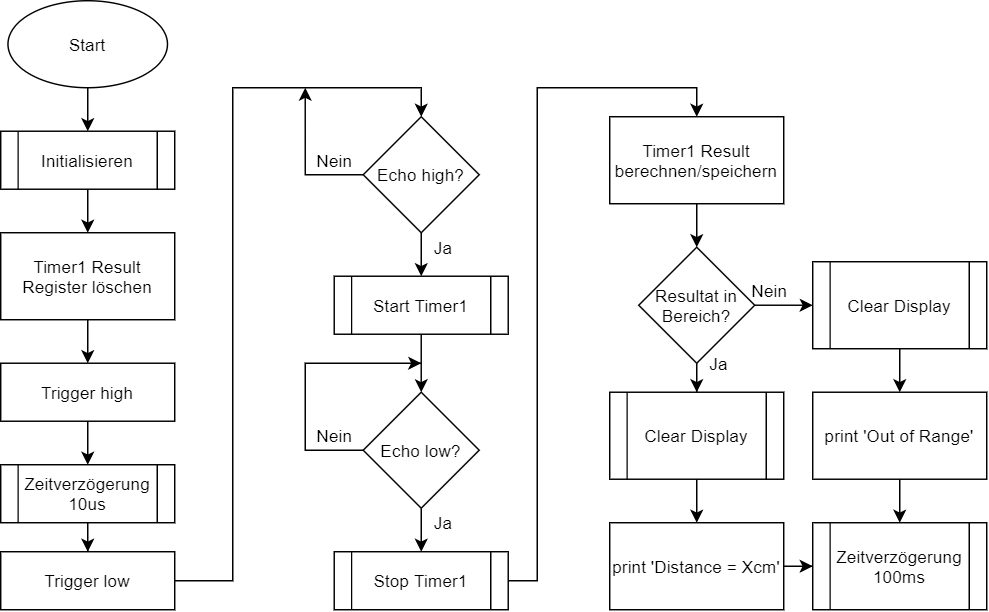

The diagram above was exported from draw.io. Its source (the exported page's mxGraphModel, read from the mxfile embedded in the PNG):
<mxGraphModel dx="749" dy="563" grid="1" gridSize="10" guides="1" tooltips="1" connect="1" arrows="1" fold="1" page="1" pageScale="1" pageWidth="827" pageHeight="1169" math="0" shadow="0">
  <root>
    <mxCell id="WIyWlLk6GJQsqaUBKTNV-0" />
    <mxCell id="WIyWlLk6GJQsqaUBKTNV-1" parent="WIyWlLk6GJQsqaUBKTNV-0" />
    <mxCell id="6F9pLMa5rU0Q6m2vWCjF-7" style="edgeStyle=orthogonalEdgeStyle;rounded=0;orthogonalLoop=1;jettySize=auto;html=1;entryX=0.5;entryY=0;entryDx=0;entryDy=0;" edge="1" parent="WIyWlLk6GJQsqaUBKTNV-1" source="6F9pLMa5rU0Q6m2vWCjF-1" target="6F9pLMa5rU0Q6m2vWCjF-5">
      <mxGeometry relative="1" as="geometry" />
    </mxCell>
    <mxCell id="6F9pLMa5rU0Q6m2vWCjF-1" value="Initialisieren" style="shape=process;whiteSpace=wrap;html=1;backgroundOutline=1;" vertex="1" parent="WIyWlLk6GJQsqaUBKTNV-1">
      <mxGeometry x="20" y="140" width="120" height="40" as="geometry" />
    </mxCell>
    <mxCell id="6F9pLMa5rU0Q6m2vWCjF-8" style="edgeStyle=orthogonalEdgeStyle;rounded=0;orthogonalLoop=1;jettySize=auto;html=1;entryX=0.5;entryY=0;entryDx=0;entryDy=0;" edge="1" parent="WIyWlLk6GJQsqaUBKTNV-1" source="6F9pLMa5rU0Q6m2vWCjF-2" target="6F9pLMa5rU0Q6m2vWCjF-1">
      <mxGeometry relative="1" as="geometry" />
    </mxCell>
    <mxCell id="6F9pLMa5rU0Q6m2vWCjF-2" value="Start" style="ellipse;whiteSpace=wrap;html=1;" vertex="1" parent="WIyWlLk6GJQsqaUBKTNV-1">
      <mxGeometry x="25" y="50" width="110" height="60" as="geometry" />
    </mxCell>
    <mxCell id="6F9pLMa5rU0Q6m2vWCjF-16" style="edgeStyle=orthogonalEdgeStyle;rounded=0;orthogonalLoop=1;jettySize=auto;html=1;entryX=0.5;entryY=0;entryDx=0;entryDy=0;" edge="1" parent="WIyWlLk6GJQsqaUBKTNV-1" source="6F9pLMa5rU0Q6m2vWCjF-5" target="6F9pLMa5rU0Q6m2vWCjF-9">
      <mxGeometry relative="1" as="geometry" />
    </mxCell>
    <mxCell id="6F9pLMa5rU0Q6m2vWCjF-5" value="Timer1 Result Register löschen" style="rounded=0;whiteSpace=wrap;html=1;" vertex="1" parent="WIyWlLk6GJQsqaUBKTNV-1">
      <mxGeometry x="20" y="210" width="120" height="60" as="geometry" />
    </mxCell>
    <mxCell id="6F9pLMa5rU0Q6m2vWCjF-17" style="edgeStyle=orthogonalEdgeStyle;rounded=0;orthogonalLoop=1;jettySize=auto;html=1;" edge="1" parent="WIyWlLk6GJQsqaUBKTNV-1" source="6F9pLMa5rU0Q6m2vWCjF-9" target="6F9pLMa5rU0Q6m2vWCjF-10">
      <mxGeometry relative="1" as="geometry" />
    </mxCell>
    <mxCell id="6F9pLMa5rU0Q6m2vWCjF-9" value="Trigger high" style="rounded=0;whiteSpace=wrap;html=1;" vertex="1" parent="WIyWlLk6GJQsqaUBKTNV-1">
      <mxGeometry x="20" y="300" width="120" height="40" as="geometry" />
    </mxCell>
    <mxCell id="6F9pLMa5rU0Q6m2vWCjF-18" style="edgeStyle=orthogonalEdgeStyle;rounded=0;orthogonalLoop=1;jettySize=auto;html=1;entryX=0.5;entryY=0;entryDx=0;entryDy=0;" edge="1" parent="WIyWlLk6GJQsqaUBKTNV-1" source="6F9pLMa5rU0Q6m2vWCjF-10" target="6F9pLMa5rU0Q6m2vWCjF-11">
      <mxGeometry relative="1" as="geometry" />
    </mxCell>
    <mxCell id="6F9pLMa5rU0Q6m2vWCjF-10" value="Zeitverzögerung 10us" style="shape=process;whiteSpace=wrap;html=1;backgroundOutline=1;" vertex="1" parent="WIyWlLk6GJQsqaUBKTNV-1">
      <mxGeometry x="20" y="370" width="120" height="40" as="geometry" />
    </mxCell>
    <mxCell id="6F9pLMa5rU0Q6m2vWCjF-19" style="edgeStyle=orthogonalEdgeStyle;rounded=0;orthogonalLoop=1;jettySize=auto;html=1;entryX=0.5;entryY=0;entryDx=0;entryDy=0;exitX=1;exitY=0.5;exitDx=0;exitDy=0;" edge="1" parent="WIyWlLk6GJQsqaUBKTNV-1" source="6F9pLMa5rU0Q6m2vWCjF-11" target="6F9pLMa5rU0Q6m2vWCjF-12">
      <mxGeometry relative="1" as="geometry">
        <Array as="points">
          <mxPoint x="180" y="450" />
          <mxPoint x="180" y="110" />
          <mxPoint x="310" y="110" />
        </Array>
      </mxGeometry>
    </mxCell>
    <mxCell id="6F9pLMa5rU0Q6m2vWCjF-11" value="Trigger low" style="rounded=0;whiteSpace=wrap;html=1;" vertex="1" parent="WIyWlLk6GJQsqaUBKTNV-1">
      <mxGeometry x="20" y="430" width="120" height="40" as="geometry" />
    </mxCell>
    <mxCell id="6F9pLMa5rU0Q6m2vWCjF-20" style="edgeStyle=orthogonalEdgeStyle;rounded=0;orthogonalLoop=1;jettySize=auto;html=1;" edge="1" parent="WIyWlLk6GJQsqaUBKTNV-1" source="6F9pLMa5rU0Q6m2vWCjF-12">
      <mxGeometry relative="1" as="geometry">
        <mxPoint x="230" y="110" as="targetPoint" />
      </mxGeometry>
    </mxCell>
    <mxCell id="6F9pLMa5rU0Q6m2vWCjF-25" style="edgeStyle=orthogonalEdgeStyle;rounded=0;orthogonalLoop=1;jettySize=auto;html=1;entryX=0.5;entryY=0;entryDx=0;entryDy=0;" edge="1" parent="WIyWlLk6GJQsqaUBKTNV-1" source="6F9pLMa5rU0Q6m2vWCjF-12" target="6F9pLMa5rU0Q6m2vWCjF-13">
      <mxGeometry relative="1" as="geometry" />
    </mxCell>
    <mxCell id="6F9pLMa5rU0Q6m2vWCjF-12" value="Echo high?" style="rhombus;whiteSpace=wrap;html=1;" vertex="1" parent="WIyWlLk6GJQsqaUBKTNV-1">
      <mxGeometry x="270" y="130" width="80" height="80" as="geometry" />
    </mxCell>
    <mxCell id="6F9pLMa5rU0Q6m2vWCjF-28" style="edgeStyle=orthogonalEdgeStyle;rounded=0;orthogonalLoop=1;jettySize=auto;html=1;entryX=0.5;entryY=0;entryDx=0;entryDy=0;" edge="1" parent="WIyWlLk6GJQsqaUBKTNV-1" source="6F9pLMa5rU0Q6m2vWCjF-13" target="6F9pLMa5rU0Q6m2vWCjF-14">
      <mxGeometry relative="1" as="geometry" />
    </mxCell>
    <mxCell id="6F9pLMa5rU0Q6m2vWCjF-13" value="Start Timer1" style="shape=process;whiteSpace=wrap;html=1;backgroundOutline=1;" vertex="1" parent="WIyWlLk6GJQsqaUBKTNV-1">
      <mxGeometry x="250" y="240" width="120" height="40" as="geometry" />
    </mxCell>
    <mxCell id="6F9pLMa5rU0Q6m2vWCjF-32" style="edgeStyle=orthogonalEdgeStyle;rounded=0;orthogonalLoop=1;jettySize=auto;html=1;exitX=0;exitY=0.5;exitDx=0;exitDy=0;" edge="1" parent="WIyWlLk6GJQsqaUBKTNV-1" source="6F9pLMa5rU0Q6m2vWCjF-14">
      <mxGeometry relative="1" as="geometry">
        <mxPoint x="310" y="300" as="targetPoint" />
        <Array as="points">
          <mxPoint x="230" y="360" />
          <mxPoint x="230" y="300" />
          <mxPoint x="310" y="300" />
        </Array>
      </mxGeometry>
    </mxCell>
    <mxCell id="6F9pLMa5rU0Q6m2vWCjF-35" style="edgeStyle=orthogonalEdgeStyle;rounded=0;orthogonalLoop=1;jettySize=auto;html=1;entryX=0.5;entryY=0;entryDx=0;entryDy=0;" edge="1" parent="WIyWlLk6GJQsqaUBKTNV-1" source="6F9pLMa5rU0Q6m2vWCjF-14" target="6F9pLMa5rU0Q6m2vWCjF-15">
      <mxGeometry relative="1" as="geometry" />
    </mxCell>
    <mxCell id="6F9pLMa5rU0Q6m2vWCjF-14" value="Echo low?" style="rhombus;whiteSpace=wrap;html=1;" vertex="1" parent="WIyWlLk6GJQsqaUBKTNV-1">
      <mxGeometry x="270" y="320" width="80" height="80" as="geometry" />
    </mxCell>
    <mxCell id="6F9pLMa5rU0Q6m2vWCjF-37" style="edgeStyle=orthogonalEdgeStyle;rounded=0;orthogonalLoop=1;jettySize=auto;html=1;entryX=0.5;entryY=0;entryDx=0;entryDy=0;" edge="1" parent="WIyWlLk6GJQsqaUBKTNV-1" source="6F9pLMa5rU0Q6m2vWCjF-15" target="6F9pLMa5rU0Q6m2vWCjF-36">
      <mxGeometry relative="1" as="geometry">
        <Array as="points">
          <mxPoint x="390" y="450" />
          <mxPoint x="390" y="110" />
          <mxPoint x="500" y="110" />
        </Array>
      </mxGeometry>
    </mxCell>
    <mxCell id="6F9pLMa5rU0Q6m2vWCjF-15" value="Stop Timer1" style="shape=process;whiteSpace=wrap;html=1;backgroundOutline=1;" vertex="1" parent="WIyWlLk6GJQsqaUBKTNV-1">
      <mxGeometry x="250" y="430" width="120" height="40" as="geometry" />
    </mxCell>
    <mxCell id="6F9pLMa5rU0Q6m2vWCjF-23" value="Nein" style="text;html=1;align=center;verticalAlign=middle;resizable=0;points=[];autosize=1;" vertex="1" parent="WIyWlLk6GJQsqaUBKTNV-1">
      <mxGeometry x="230" y="150" width="40" height="20" as="geometry" />
    </mxCell>
    <mxCell id="6F9pLMa5rU0Q6m2vWCjF-26" value="Ja" style="text;html=1;align=center;verticalAlign=middle;resizable=0;points=[];autosize=1;" vertex="1" parent="WIyWlLk6GJQsqaUBKTNV-1">
      <mxGeometry x="310" y="210" width="30" height="20" as="geometry" />
    </mxCell>
    <mxCell id="6F9pLMa5rU0Q6m2vWCjF-33" value="Nein" style="text;html=1;align=center;verticalAlign=middle;resizable=0;points=[];autosize=1;" vertex="1" parent="WIyWlLk6GJQsqaUBKTNV-1">
      <mxGeometry x="230" y="340" width="40" height="20" as="geometry" />
    </mxCell>
    <mxCell id="6F9pLMa5rU0Q6m2vWCjF-34" value="Ja" style="text;html=1;align=center;verticalAlign=middle;resizable=0;points=[];autosize=1;" vertex="1" parent="WIyWlLk6GJQsqaUBKTNV-1">
      <mxGeometry x="310" y="400" width="30" height="20" as="geometry" />
    </mxCell>
    <mxCell id="6F9pLMa5rU0Q6m2vWCjF-39" style="edgeStyle=orthogonalEdgeStyle;rounded=0;orthogonalLoop=1;jettySize=auto;html=1;entryX=0.5;entryY=0;entryDx=0;entryDy=0;" edge="1" parent="WIyWlLk6GJQsqaUBKTNV-1" source="6F9pLMa5rU0Q6m2vWCjF-36" target="6F9pLMa5rU0Q6m2vWCjF-38">
      <mxGeometry relative="1" as="geometry" />
    </mxCell>
    <mxCell id="6F9pLMa5rU0Q6m2vWCjF-36" value="Timer1 Result berechnen/speichern" style="rounded=0;whiteSpace=wrap;html=1;" vertex="1" parent="WIyWlLk6GJQsqaUBKTNV-1">
      <mxGeometry x="440" y="130" width="120" height="60" as="geometry" />
    </mxCell>
    <mxCell id="6F9pLMa5rU0Q6m2vWCjF-44" style="edgeStyle=orthogonalEdgeStyle;rounded=0;orthogonalLoop=1;jettySize=auto;html=1;entryX=0;entryY=0.5;entryDx=0;entryDy=0;" edge="1" parent="WIyWlLk6GJQsqaUBKTNV-1" source="6F9pLMa5rU0Q6m2vWCjF-38" target="6F9pLMa5rU0Q6m2vWCjF-40">
      <mxGeometry relative="1" as="geometry" />
    </mxCell>
    <mxCell id="6F9pLMa5rU0Q6m2vWCjF-45" style="edgeStyle=orthogonalEdgeStyle;rounded=0;orthogonalLoop=1;jettySize=auto;html=1;entryX=0.5;entryY=0;entryDx=0;entryDy=0;" edge="1" parent="WIyWlLk6GJQsqaUBKTNV-1" source="6F9pLMa5rU0Q6m2vWCjF-38" target="6F9pLMa5rU0Q6m2vWCjF-42">
      <mxGeometry relative="1" as="geometry" />
    </mxCell>
    <mxCell id="6F9pLMa5rU0Q6m2vWCjF-38" value="Resultat in Bereich?" style="rhombus;whiteSpace=wrap;html=1;" vertex="1" parent="WIyWlLk6GJQsqaUBKTNV-1">
      <mxGeometry x="460" y="220" width="80" height="80" as="geometry" />
    </mxCell>
    <mxCell id="6F9pLMa5rU0Q6m2vWCjF-47" style="edgeStyle=orthogonalEdgeStyle;rounded=0;orthogonalLoop=1;jettySize=auto;html=1;entryX=0.5;entryY=0;entryDx=0;entryDy=0;" edge="1" parent="WIyWlLk6GJQsqaUBKTNV-1" source="6F9pLMa5rU0Q6m2vWCjF-40" target="6F9pLMa5rU0Q6m2vWCjF-41">
      <mxGeometry relative="1" as="geometry" />
    </mxCell>
    <mxCell id="6F9pLMa5rU0Q6m2vWCjF-40" value="Clear Display" style="shape=process;whiteSpace=wrap;html=1;backgroundOutline=1;" vertex="1" parent="WIyWlLk6GJQsqaUBKTNV-1">
      <mxGeometry x="580" y="230" width="120" height="60" as="geometry" />
    </mxCell>
    <mxCell id="6F9pLMa5rU0Q6m2vWCjF-52" style="edgeStyle=orthogonalEdgeStyle;rounded=0;orthogonalLoop=1;jettySize=auto;html=1;entryX=0.5;entryY=0;entryDx=0;entryDy=0;" edge="1" parent="WIyWlLk6GJQsqaUBKTNV-1" source="6F9pLMa5rU0Q6m2vWCjF-41" target="6F9pLMa5rU0Q6m2vWCjF-51">
      <mxGeometry relative="1" as="geometry" />
    </mxCell>
    <mxCell id="6F9pLMa5rU0Q6m2vWCjF-41" value="print 'Out of Range'" style="rounded=0;whiteSpace=wrap;html=1;" vertex="1" parent="WIyWlLk6GJQsqaUBKTNV-1">
      <mxGeometry x="580" y="320" width="120" height="60" as="geometry" />
    </mxCell>
    <mxCell id="6F9pLMa5rU0Q6m2vWCjF-46" style="edgeStyle=orthogonalEdgeStyle;rounded=0;orthogonalLoop=1;jettySize=auto;html=1;entryX=0.5;entryY=0;entryDx=0;entryDy=0;" edge="1" parent="WIyWlLk6GJQsqaUBKTNV-1" source="6F9pLMa5rU0Q6m2vWCjF-42" target="6F9pLMa5rU0Q6m2vWCjF-43">
      <mxGeometry relative="1" as="geometry" />
    </mxCell>
    <mxCell id="6F9pLMa5rU0Q6m2vWCjF-42" value="Clear Display" style="shape=process;whiteSpace=wrap;html=1;backgroundOutline=1;" vertex="1" parent="WIyWlLk6GJQsqaUBKTNV-1">
      <mxGeometry x="440" y="320" width="120" height="60" as="geometry" />
    </mxCell>
    <mxCell id="6F9pLMa5rU0Q6m2vWCjF-53" style="edgeStyle=orthogonalEdgeStyle;rounded=0;orthogonalLoop=1;jettySize=auto;html=1;entryX=0;entryY=0.5;entryDx=0;entryDy=0;" edge="1" parent="WIyWlLk6GJQsqaUBKTNV-1" source="6F9pLMa5rU0Q6m2vWCjF-43" target="6F9pLMa5rU0Q6m2vWCjF-51">
      <mxGeometry relative="1" as="geometry" />
    </mxCell>
    <mxCell id="6F9pLMa5rU0Q6m2vWCjF-43" value="print 'Distance = Xcm'" style="rounded=0;whiteSpace=wrap;html=1;" vertex="1" parent="WIyWlLk6GJQsqaUBKTNV-1">
      <mxGeometry x="440" y="410" width="120" height="60" as="geometry" />
    </mxCell>
    <mxCell id="6F9pLMa5rU0Q6m2vWCjF-48" value="Nein" style="text;html=1;align=center;verticalAlign=middle;resizable=0;points=[];autosize=1;" vertex="1" parent="WIyWlLk6GJQsqaUBKTNV-1">
      <mxGeometry x="530" y="240" width="40" height="20" as="geometry" />
    </mxCell>
    <mxCell id="6F9pLMa5rU0Q6m2vWCjF-49" value="Ja" style="text;html=1;align=center;verticalAlign=middle;resizable=0;points=[];autosize=1;" vertex="1" parent="WIyWlLk6GJQsqaUBKTNV-1">
      <mxGeometry x="500" y="290" width="30" height="20" as="geometry" />
    </mxCell>
    <mxCell id="6F9pLMa5rU0Q6m2vWCjF-51" value="Zeitverzögerung 100ms" style="shape=process;whiteSpace=wrap;html=1;backgroundOutline=1;" vertex="1" parent="WIyWlLk6GJQsqaUBKTNV-1">
      <mxGeometry x="580" y="410" width="120" height="60" as="geometry" />
    </mxCell>
  </root>
</mxGraphModel>